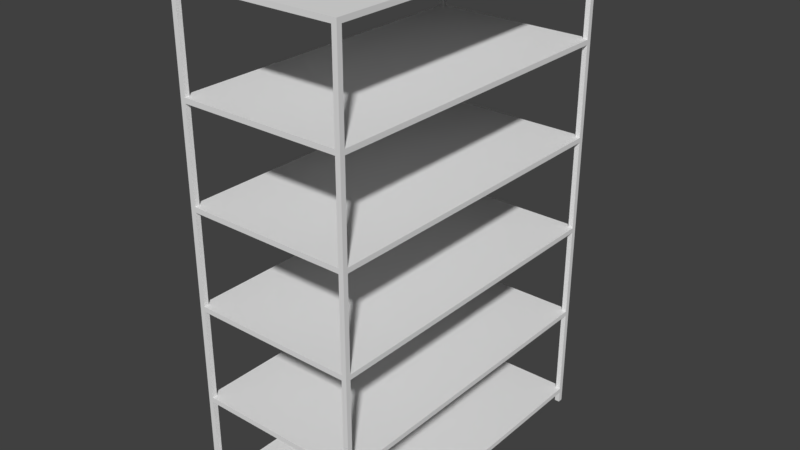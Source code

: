 # Source: StorageShelf.blend  (saved by Blender 2.79.0; exported with 4.5.12 LTS)
import bpy
from mathutils import Matrix  # noqa: F401  (used for matrix-valued properties, if any)

bpy.ops.wm.read_factory_settings(use_empty=True)
scene = bpy.context.scene
scene.name = 'Scene'

# ---- collections
col_collection_1 = bpy.data.collections.new('Collection 1'); scene.collection.children.link(col_collection_1)

# ---- world
world_world = bpy.data.worlds.new('World'); scene.world = world_world
world_world.color = (0.05088, 0.05088, 0.05088)
world_world.use_sun_shadow = False
world_world.sun_shadow_jitter_overblur = 0.0
world_world.cycles.sampling_method = 'MANUAL'

# ---- meshes
me_cube = bpy.data.meshes.new('Cube')
me_cube.from_pydata([(0.485, 0.985, 0.0), (0.485, 1.015, 0.0), (0.515, 0.985, 0.0), (0.515, 1.015, 0.0), (0.485, 0.985, 0.65), (0.485, 0.985, 0.68), (0.485, 0.985, 1.23), (0.485, 0.985, 1.26), (0.485, 0.985, 1.81), (0.485, 0.985, 1.84), (0.485, 0.985, 2.39), (0.485, 0.985, 2.42), (0.485, 0.985, 2.97), (0.485, 1.015, 2.97), (0.485, 1.015, 2.42), (0.485, 1.015, 2.39), (0.485, 1.015, 1.84), (0.485, 1.015, 1.81), (0.485, 1.015, 1.26), (0.485, 1.015, 1.23), (0.485, 1.015, 0.68), (0.485, 1.015, 0.65), (0.515, 1.015, 2.97), (0.515, 1.015, 2.42), (0.515, 1.015, 2.39), (0.515, 1.015, 1.84), (0.515, 1.015, 1.81), (0.515, 1.015, 1.26), (0.515, 1.015, 1.23), (0.515, 1.015, 0.68), (0.515, 1.015, 0.65), (0.515, 0.985, 2.97), (0.515, 0.985, 2.42), (0.515, 0.985, 2.39), (0.515, 0.985, 1.84), (0.515, 0.985, 1.81), (0.515, 0.985, 1.26), (0.515, 0.985, 1.23), (0.515, 0.985, 0.68), (0.515, 0.985, 0.65), (0.485, 1.015, 0.1), (0.485, 1.015, 0.07), (0.515, 1.015, 0.1), (0.515, 1.015, 0.07), (0.515, 0.985, 0.1), (0.515, 0.985, 0.07), (0.485, 0.985, 0.07), (0.485, 0.985, 0.1), (0.0, 0.985, 0.65), (0.0, 0.985, 0.68), (0.0, 0.985, 1.23), (0.0, 0.985, 1.26), (0.0, 0.985, 1.81), (0.0, 0.985, 1.84), (0.0, 0.985, 2.39), (0.0, 0.985, 2.42), (0.0, 1.015, 2.42), (0.0, 1.015, 2.39), (0.0, 1.015, 1.84), (0.0, 1.015, 1.81), (0.0, 1.015, 1.26), (0.0, 1.015, 1.23), (0.0, 1.015, 0.68), (0.0, 1.015, 0.65), (0.0, 1.015, 0.1), (0.0, 1.015, 0.07), (0.0, 0.985, 0.07), (0.0, 0.985, 0.1), (0.515, 0.985, 3.0), (0.485, 0.985, 3.0), (0.515, 1.015, 3.0), (0.485, 1.015, 3.0), (5.96e-07, 0.985, 2.97), (5.96e-07, 1.015, 2.97), (-5.96e-07, 0.985, 3.0), (-5.96e-07, 1.015, 3.0), (0.485, 9.872e-08, 0.65), (0.485, 9.872e-08, 0.68), (0.485, 9.872e-08, 1.23), (0.485, 9.872e-08, 1.26), (0.485, 9.872e-08, 1.81), (0.485, 9.872e-08, 1.84), (0.485, 9.872e-08, 2.39), (0.485, 9.872e-08, 2.42), (0.515, 9.872e-08, 2.42), (0.515, 9.872e-08, 2.39), (0.515, 9.872e-08, 1.84), (0.515, 9.872e-08, 1.81), (0.515, 9.872e-08, 1.26), (0.515, 9.872e-08, 1.23), (0.515, 9.872e-08, 0.68), (0.515, 9.872e-08, 0.65), (0.515, 9.872e-08, 2.97), (0.485, 9.872e-08, 2.97), (0.515, 9.872e-08, 0.09999), (0.515, 9.872e-08, 0.06999), (0.485, 9.872e-08, 0.06999), (0.485, 9.872e-08, 0.09999), (2.705e-14, 9.872e-08, 0.68), (2.705e-14, 9.872e-08, 1.26), (2.705e-14, 9.872e-08, 1.84), (2.705e-14, 9.872e-08, 2.42), (2.705e-14, 9.872e-08, 0.09999), (0.515, -1.093e-06, 3.0), (0.485, -1.093e-06, 3.0), (-5.96e-07, -1.093e-06, 3.0), (-8.685e-08, -3.199e-08, 2.41), (-8.685e-08, 0.985, 2.41), (0.485, 0.985, 2.41), (0.485, -3.199e-08, 2.41), (0.485, -3.199e-08, 1.83), (0.485, 0.985, 1.83), (0.485, 0.985, 0.67), (-8.685e-08, 0.985, 0.67), (-8.685e-08, 0.985, 0.09), (0.485, 0.985, 0.09), (0.485, 0.985, 1.25), (-8.685e-08, 0.985, 1.25), (-8.685e-08, 0.985, 1.83), (0.485, 0.985, 2.99), (5.092e-07, 0.985, 2.99), (0.485, -3.199e-08, 0.67), (-8.685e-08, -3.199e-08, 0.67), (-8.685e-08, -3.199e-08, 0.08999), (0.485, -3.199e-08, 0.08999), (0.485, -3.199e-08, 1.25), (-8.685e-08, -3.199e-08, 1.25), (-8.685e-08, -3.199e-08, 1.83), (0.485, -3.199e-08, 2.99), (5.092e-07, -3.199e-08, 2.99)], [], [(1, 3, 2, 0), (22, 13, 71, 70), (44, 39, 4, 47), (38, 37, 6, 5), (35, 34, 86, 87), (36, 35, 8, 7), (12, 31, 92, 93), (34, 33, 10, 9), (32, 11, 83, 84), (32, 31, 12, 11), (42, 30, 39, 44), (30, 29, 38, 39), (29, 28, 37, 38), (28, 27, 36, 37), (27, 26, 35, 36), (26, 25, 34, 35), (25, 24, 33, 34), (24, 23, 32, 33), (23, 22, 31, 32), (40, 21, 30, 42), (21, 20, 29, 30), (20, 19, 28, 29), (19, 18, 27, 28), (18, 17, 26, 27), (17, 16, 25, 26), (16, 15, 24, 25), (15, 14, 23, 24), (14, 13, 22, 23), (47, 4, 21, 40), (11, 55, 101, 83), (5, 6, 19, 20), (21, 4, 48, 63), (7, 8, 17, 18), (11, 14, 56, 55), (9, 10, 15, 16), (33, 32, 84, 85), (11, 12, 13, 14), (0, 46, 41, 1), (15, 10, 54, 57), (1, 41, 43, 3), (41, 40, 42, 43), (3, 43, 45, 2), (43, 42, 44, 45), (2, 45, 46, 0), (10, 33, 85, 82), (31, 22, 70, 68), (31, 68, 103, 92), (13, 12, 72, 73), (68, 70, 71, 69), (20, 21, 63, 62), (5, 20, 62, 49), (34, 9, 81, 86), (14, 15, 57, 56), (19, 6, 50, 61), (41, 46, 66, 65), (40, 41, 65, 64), (7, 18, 60, 51), (47, 40, 64, 67), (16, 17, 59, 58), (17, 8, 52, 59), (7, 51, 99, 79), (9, 16, 58, 53), (18, 19, 61, 60), (69, 71, 75, 74), (8, 35, 87, 80), (71, 13, 73, 75), (10, 82, 109, 108), (66, 46, 115, 114), (8, 80, 110, 111), (117, 116, 125, 126), (114, 115, 124, 123), (120, 119, 128, 129), (118, 111, 110, 127), (107, 108, 109, 106), (113, 112, 121, 122), (54, 10, 108, 107), (46, 45, 95, 96), (37, 36, 88, 89), (9, 53, 100, 81), (44, 47, 97, 94), (5, 49, 98, 77), (68, 69, 104, 103), (39, 38, 90, 91), (47, 67, 102, 97), (69, 74, 105, 104), (4, 39, 91, 76), (45, 44, 94, 95), (38, 5, 77, 90), (4, 76, 121, 112), (6, 37, 89, 78), (36, 7, 79, 88), (72, 12, 119, 120), (50, 6, 116, 117), (52, 8, 111, 118), (6, 78, 125, 116), (48, 4, 112, 113), (46, 96, 124, 115), (12, 93, 128, 119)])
me_cube.use_remesh_preserve_volume = False
me_cube.use_remesh_preserve_attributes = False
me_cube.use_mirror_vertex_groups = False
me_cube.update()

# ---- objects
ob_cube = bpy.data.objects.new('Cube', me_cube)

# ---- transforms, parenting, visibility, modifiers, constraints
ob_cube.location = (0.0, 0.0, 0.0)
ob_cube.lineart.crease_threshold = 0.0
_m = ob_cube.modifiers.new('Mirror', 'MIRROR')
_m.use_axis = (True, True, False)

# ---- collection membership
col_collection_1.objects.link(ob_cube)

# ---- scene / render settings (as saved in the file)
scene.frame_start = 1; scene.frame_end = 250; scene.frame_set(1)
scene.render.engine = 'BLENDER_EEVEE_NEXT'
scene.render.resolution_percentage = 50
scene.render.dither_intensity = 0.0
scene.cycles.use_denoising = False
scene.cycles.samples = 128
scene.cycles.sampling_pattern = 'TABULATED_SOBOL'
scene.cycles.use_adaptive_sampling = False
scene.cycles.use_light_tree = False
scene.cycles.blur_glossy = 0.0
scene.cycles.sample_clamp_indirect = 0.0
scene.view_settings.view_transform = 'Standard'
bpy.context.view_layer.update()

# ---- added for rendering (the .blend has no active camera and no usable light): camera, sun
cam_auto = bpy.data.cameras.new('AutoCamera')
cam_auto.lens = 50.0
cam_auto.sensor_width = 36.0
cam_auto.clip_end = 1000.0
ob_auto_camera = bpy.data.objects.new('AutoCamera', cam_auto)
scene.collection.objects.link(ob_auto_camera)
ob_auto_camera.location = (3.48428, -4.18113, 4.28742)
ob_auto_camera.rotation_euler = (1.09748, -7.21219e-08, 0.694738)
scene.camera = ob_auto_camera
light_auto_sun = bpy.data.lights.new('AutoSun', 'SUN')
light_auto_sun.energy = 3.0
light_auto_sun.angle = 0.0523599
ob_auto_sun = bpy.data.objects.new('AutoSun', light_auto_sun)
scene.collection.objects.link(ob_auto_sun)
ob_auto_sun.rotation_euler = (0.872665, 0.174533, 0.523599)
bpy.context.view_layer.update()
